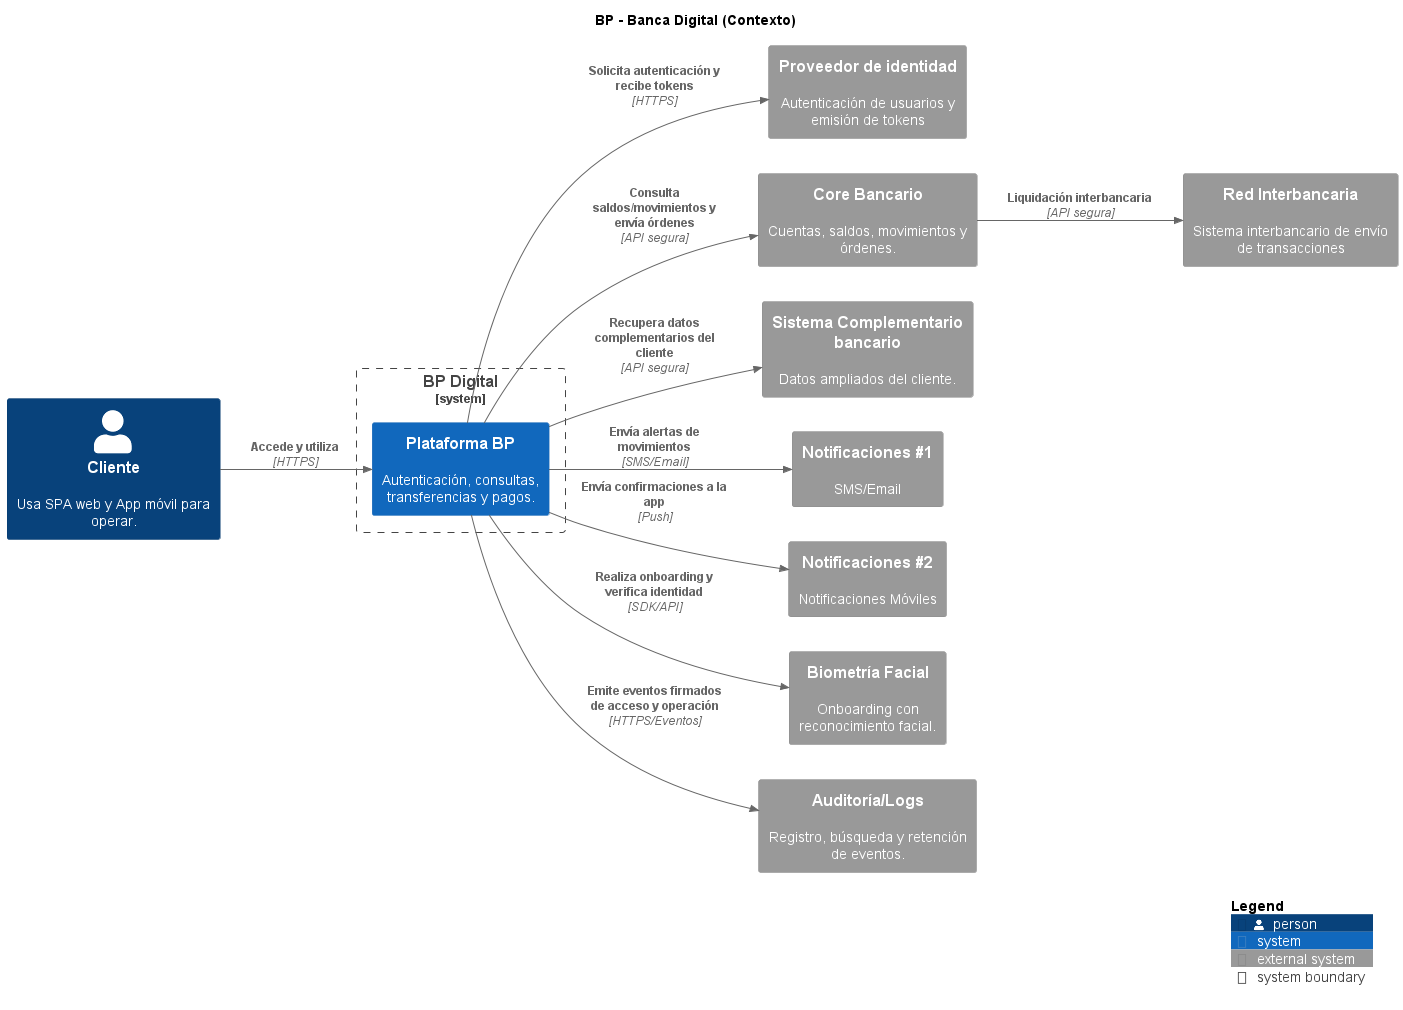

The diagram above was rendered by PlantUML. Its source (embedded in the PNG):
@startuml BPDigital

!includeurl https://raw.githubusercontent.com/plantuml-stdlib/C4-PlantUML/master/C4_Context.puml
LAYOUT_LEFT_RIGHT()
title BP - Banca Digital (Contexto)

Person(cliente, "Cliente", "Usa SPA web y App móvil para operar.")
System_Boundary(bp, "BP Digital") {
 System(banca, "Plataforma BP", "Autenticación, consultas, transferencias y pagos.")
}

System_Ext(idp, "Proveedor de identidad", "Autenticación de usuarios y emisión de tokens")
System_Ext(core, "Core Bancario", "Cuentas, saldos, movimientos y órdenes.")
System_Ext(comp, "Sistema Complementario bancario", "Datos ampliados del cliente.")
System_Ext(notif1, "Notificaciones #1", "SMS/Email")
System_Ext(notif2, "Notificaciones #2", "Notificaciones Móviles")
System_Ext(bio, "Biometría Facial", "Onboarding con reconocimiento facial.")
System_Ext(audit, "Auditoría/Logs", "Registro, búsqueda y retención de eventos.")
System_Ext(ibn, "Red Interbancaria", "Sistema interbancario de envío de transacciones")

Rel(cliente, banca, "Accede y utiliza", "HTTPS")
Rel(banca, idp, "Solicita autenticación y recibe tokens", "HTTPS")
Rel_D(banca, core, "Consulta saldos/movimientos y envía órdenes", "API segura")
Rel(banca, comp, "Recupera datos complementarios del cliente", "API segura")
Rel(banca, notif1, "Envía alertas de movimientos", "SMS/Email")
Rel(banca, notif2, "Envía confirmaciones a la app", "Push")
Rel(banca, bio, "Realiza onboarding y verifica identidad", "SDK/API")
Rel(banca, audit, "Emite eventos firmados de acceso y operación", "HTTPS/Eventos")
Rel(core, ibn, "Liquidación interbancaria", "API segura")

SHOW_LEGEND()

@enduml